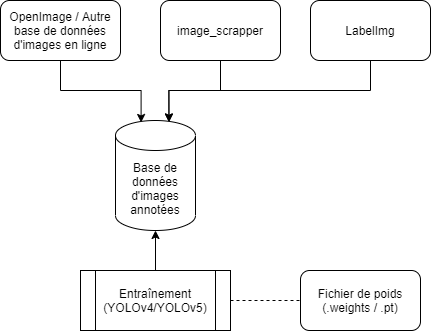

The diagram above was exported from draw.io. Its source (the exported page's mxGraphModel, read from the mxfile embedded in the PNG):
<mxGraphModel dx="1328" dy="920" grid="1" gridSize="10" guides="1" tooltips="1" connect="1" arrows="1" fold="1" page="1" pageScale="1" pageWidth="2000" pageHeight="1169" math="0" shadow="0">
  <root>
    <mxCell id="0" />
    <mxCell id="1" parent="0" />
    <mxCell id="L3VzUKxrgsIqdTm698in-15" style="edgeStyle=orthogonalEdgeStyle;rounded=0;orthogonalLoop=1;jettySize=auto;html=1;entryX=0.32;entryY=0.018;entryDx=0;entryDy=0;entryPerimeter=0;" parent="1" source="L3VzUKxrgsIqdTm698in-1" target="L3VzUKxrgsIqdTm698in-4" edge="1">
      <mxGeometry relative="1" as="geometry">
        <mxPoint x="601" y="508" as="targetPoint" />
      </mxGeometry>
    </mxCell>
    <mxCell id="L3VzUKxrgsIqdTm698in-1" value="OpenImage / Autre base de données d'images en ligne" style="rounded=1;whiteSpace=wrap;html=1;" parent="1" vertex="1">
      <mxGeometry x="460" y="390" width="120" height="60" as="geometry" />
    </mxCell>
    <mxCell id="L3VzUKxrgsIqdTm698in-11" style="edgeStyle=orthogonalEdgeStyle;rounded=0;orthogonalLoop=1;jettySize=auto;html=1;entryX=0.668;entryY=0.015;entryDx=0;entryDy=0;entryPerimeter=0;" parent="1" source="L3VzUKxrgsIqdTm698in-2" target="L3VzUKxrgsIqdTm698in-4" edge="1">
      <mxGeometry relative="1" as="geometry">
        <mxPoint x="629" y="510" as="targetPoint" />
        <Array as="points">
          <mxPoint x="680" y="480" />
          <mxPoint x="628" y="480" />
        </Array>
      </mxGeometry>
    </mxCell>
    <mxCell id="L3VzUKxrgsIqdTm698in-2" value="image_scrapper" style="rounded=1;whiteSpace=wrap;html=1;" parent="1" vertex="1">
      <mxGeometry x="620" y="390" width="120" height="60" as="geometry" />
    </mxCell>
    <mxCell id="L3VzUKxrgsIqdTm698in-16" style="edgeStyle=orthogonalEdgeStyle;rounded=0;orthogonalLoop=1;jettySize=auto;html=1;exitX=0.5;exitY=1;exitDx=0;exitDy=0;entryX=0.668;entryY=0.012;entryDx=0;entryDy=0;entryPerimeter=0;" parent="1" source="L3VzUKxrgsIqdTm698in-3" target="L3VzUKxrgsIqdTm698in-4" edge="1">
      <mxGeometry relative="1" as="geometry" />
    </mxCell>
    <mxCell id="L3VzUKxrgsIqdTm698in-3" value="LabelImg" style="rounded=1;whiteSpace=wrap;html=1;" parent="1" vertex="1">
      <mxGeometry x="770" y="390" width="120" height="60" as="geometry" />
    </mxCell>
    <mxCell id="L3VzUKxrgsIqdTm698in-4" value="Base de données d'images annotées" style="shape=cylinder3;whiteSpace=wrap;html=1;boundedLbl=1;backgroundOutline=1;size=15;" parent="1" vertex="1">
      <mxGeometry x="575" y="510" width="80" height="110" as="geometry" />
    </mxCell>
    <mxCell id="L3VzUKxrgsIqdTm698in-9" style="edgeStyle=orthogonalEdgeStyle;rounded=0;orthogonalLoop=1;jettySize=auto;html=1;entryX=0.5;entryY=1;entryDx=0;entryDy=0;entryPerimeter=0;" parent="1" source="L3VzUKxrgsIqdTm698in-5" target="L3VzUKxrgsIqdTm698in-4" edge="1">
      <mxGeometry relative="1" as="geometry" />
    </mxCell>
    <mxCell id="L3VzUKxrgsIqdTm698in-5" value="Entraînement (YOLOv4/YOLOv5)" style="shape=process;whiteSpace=wrap;html=1;backgroundOutline=1;" parent="1" vertex="1">
      <mxGeometry x="540" y="660" width="150" height="60" as="geometry" />
    </mxCell>
    <mxCell id="L3VzUKxrgsIqdTm698in-7" value="" style="endArrow=none;dashed=1;html=1;exitX=1;exitY=0.5;exitDx=0;exitDy=0;entryX=0;entryY=0.5;entryDx=0;entryDy=0;" parent="1" source="L3VzUKxrgsIqdTm698in-5" target="L3VzUKxrgsIqdTm698in-8" edge="1">
      <mxGeometry width="50" height="50" relative="1" as="geometry">
        <mxPoint x="700" y="690" as="sourcePoint" />
        <mxPoint x="750" y="640" as="targetPoint" />
      </mxGeometry>
    </mxCell>
    <mxCell id="L3VzUKxrgsIqdTm698in-8" value="Fichier de poids (.weights / .pt)" style="rounded=1;whiteSpace=wrap;html=1;" parent="1" vertex="1">
      <mxGeometry x="760" y="660" width="120" height="60" as="geometry" />
    </mxCell>
  </root>
</mxGraphModel>